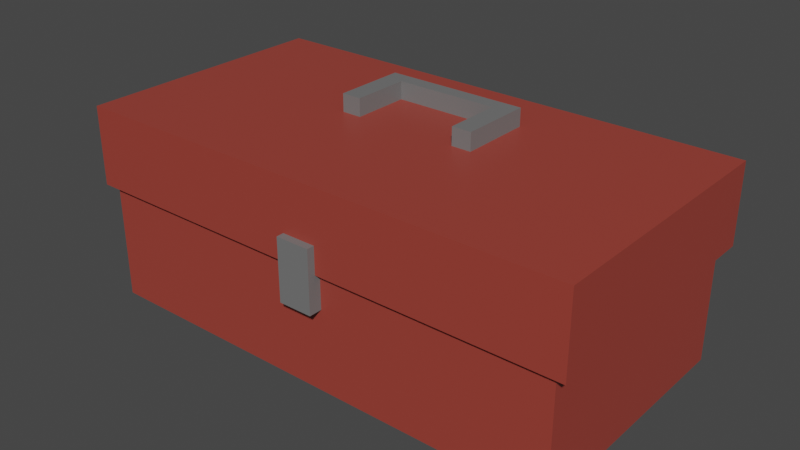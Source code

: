 # Source: toolbox.blend  (saved by Blender 2.93.21; exported with 4.5.12 LTS)
import bpy
from mathutils import Matrix  # noqa: F401  (used for matrix-valued properties, if any)

bpy.ops.wm.read_factory_settings(use_empty=True)
scene = bpy.context.scene
scene.name = 'Scene'

# ---- collections
col_collection = bpy.data.collections.new('Collection'); scene.collection.children.link(col_collection)

# ---- materials (node trees are filled in below, after node groups)
mat_material = bpy.data.materials.new('Material')
mat_material.alpha_threshold = 0.0
mat_material.use_transparent_shadow = False
mat_material.line_color = (0.0, 0.0, 0.0, 1.0)
mat_material_001 = bpy.data.materials.new('Material.001')
mat_material_001.alpha_threshold = 0.0
mat_material_001.use_transparent_shadow = False
mat_material_001.line_color = (0.0, 0.0, 0.0, 1.0)

# ---- material node trees
mat_material.use_nodes = True; mat_material.node_tree.nodes.clear()
_N = mat_material.node_tree.nodes; _L = mat_material.node_tree.links
n0 = _N.new('ShaderNodeOutputMaterial'); n0.name = 'Material Output'; n0.location = (300, 300)
n1 = _N.new('ShaderNodeBsdfPrincipled'); n1.name = 'Principled BSDF'; n1.location = (10, 300)
n1.distribution = 'GGX'
n1.subsurface_method = 'BURLEY'
n1.inputs[0].default_value = (0.3404, 0.05144, 0.03689, 1.0)
n1.inputs[2].default_value = 0.4
n1.inputs[3].default_value = 1.45
n1.inputs[27].default_value = (0.0, 0.0, 0.0, 1.0)
n1.inputs[28].default_value = 1.0
_L.new(n1.outputs[0], n0.inputs[0])
n0.is_active_output = True
mat_material_001.use_nodes = True; mat_material_001.node_tree.nodes.clear()
_N = mat_material_001.node_tree.nodes; _L = mat_material_001.node_tree.links
n0 = _N.new('ShaderNodeOutputMaterial'); n0.name = 'Material Output'; n0.location = (300, 300)
n1 = _N.new('ShaderNodeBsdfPrincipled'); n1.name = 'Principled BSDF'; n1.location = (10, 300)
n1.distribution = 'GGX'
n1.subsurface_method = 'BURLEY'
n1.inputs[0].default_value = (0.1739, 0.1739, 0.1739, 1.0)
n1.inputs[2].default_value = 0.4
n1.inputs[3].default_value = 1.45
n1.inputs[27].default_value = (0.0, 0.0, 0.0, 1.0)
n1.inputs[28].default_value = 1.0
_L.new(n1.outputs[0], n0.inputs[0])
n0.is_active_output = True

# ---- world
world_world = bpy.data.worlds.new('World'); scene.world = world_world
world_world.use_nodes = True; world_world.node_tree.nodes.clear()
_N = world_world.node_tree.nodes; _L = world_world.node_tree.links
n0 = _N.new('ShaderNodeOutputWorld'); n0.name = 'World Output'; n0.location = (300, 300)
n1 = _N.new('ShaderNodeBackground'); n1.name = 'Background'; n1.location = (10, 300)
n1.inputs[0].default_value = (0.05088, 0.05088, 0.05088, 1.0)
_L.new(n1.outputs[0], n0.inputs[0])
n0.is_active_output = True
world_world.color = (0.05088, 0.05088, 0.05088)
world_world.use_sun_shadow = False
world_world.sun_shadow_jitter_overblur = 0.0

# ---- meshes
me_cube = bpy.data.meshes.new('Cube')
me_cube.from_pydata([(1.0, 1.0, -1.0), (1.0, -1.0, -1.0), (-1.0, 1.0, -1.0), (-1.0, -1.0, -1.0), (1.045, 1.045, 1.099), (1.045, 1.045, 0.2519), (1.045, -1.045, 1.099), (1.045, -1.045, 0.2519), (-1.045, 1.045, 1.099), (-1.045, 1.045, 0.2519), (-1.045, -1.045, 1.099), (-1.045, -1.045, 0.2519), (1.0, -1.0, 0.2519), (-1.0, -1.0, 0.2519), (-1.0, 1.0, 0.2519), (1.0, 1.0, 0.2519)], [], [(13, 3, 1, 12), (2, 3, 13, 14), (2, 0, 1, 3), (12, 1, 0, 15), (0, 2, 14, 15), (4, 8, 10, 6), (7, 6, 10, 11), (11, 10, 8, 9), (13, 11, 9, 5, 7, 12, 15, 14), (7, 11, 13, 12), (5, 4, 6, 7), (9, 8, 4, 5)])
_uv = me_cube.uv_layers.new(name='UVMap')
_uv.uv.foreach_set('vector', [0.5315, 1.0, 0.375, 1.0, 0.375, 0.75, 0.5315, 0.75, 0.375, 0.25, 0.375, 0.0, 0.5315, 0.0, 0.5315, 0.25, 0.125, 0.5, 0.375, 0.5, 0.375, 0.75, 0.125, 0.75, 0.5315, 0.75, 0.375, 0.75, 0.375, 0.5, 0.5315, 0.5, 0.375, 0.5, 0.375, 0.25, 0.5315, 0.25, 0.5315, 0.5, 0.625, 0.5, 0.875, 0.5, 0.875, 0.75, 0.625, 0.75, 0.375, 0.75, 0.625, 0.75, 0.625, 1.0, 0.375, 1.0, 0.375, 0.0, 0.625, 0.0, 0.625, 0.25, 0.375, 0.25, 0.1304, 0.7446, 0.125, 0.75, 0.125, 0.5, 0.375, 0.5, 0.375, 0.75, 0.3696, 0.7446, 0.3696, 0.5054, 0.1304, 0.5054, 0.375, 0.75, 0.125, 0.75, 0.1304, 0.7446, 0.3696, 0.7446, 0.375, 0.5, 0.625, 0.5, 0.625, 0.75, 0.375, 0.75, 0.375, 0.25, 0.625, 0.25, 0.625, 0.5, 0.375, 0.5])
me_cube.materials.append(mat_material)
me_cube.use_remesh_preserve_volume = False
me_cube.use_remesh_preserve_attributes = False
me_cube.use_mirror_vertex_groups = False
me_cube.update()
me_cube_002 = bpy.data.meshes.new('Cube.002')
me_cube_002.from_pydata([(-1.0, -4.469, -0.371), (-1.0, -4.469, 1.629), (-1.0, -2.469, -0.371), (-1.0, -2.469, 1.629), (1.0, -4.469, -0.371), (1.0, -4.469, 1.629), (1.0, -2.469, -0.371), (1.0, -2.469, 1.629)], [], [(0, 1, 3, 2), (2, 3, 7, 6), (6, 7, 5, 4), (4, 5, 1, 0), (2, 6, 4, 0), (7, 3, 1, 5)])
_uv = me_cube_002.uv_layers.new(name='UVMap')
_uv.uv.foreach_set('vector', [0.375, 0.0, 0.625, 0.0, 0.625, 0.25, 0.375, 0.25, 0.375, 0.25, 0.625, 0.25, 0.625, 0.5, 0.375, 0.5, 0.375, 0.5, 0.625, 0.5, 0.625, 0.75, 0.375, 0.75, 0.375, 0.75, 0.625, 0.75, 0.625, 1.0, 0.375, 1.0, 0.125, 0.5, 0.375, 0.5, 0.375, 0.75, 0.125, 0.75, 0.625, 0.5, 0.875, 0.5, 0.875, 0.75, 0.625, 0.75])
me_cube_002.materials.append(mat_material_001)
me_cube_002.use_remesh_fix_poles = True
me_cube_002.use_remesh_preserve_attributes = False
me_cube_002.update()
me_cube_003 = bpy.data.meshes.new('Cube.003')
me_cube_003.from_pydata([(-1.0, -2.057, 0.641), (-1.0, -2.057, 2.641), (-1.0, -0.05667, 0.641), (-1.0, -0.05667, 2.641), (1.0, -2.057, 0.641), (1.0, -2.057, 2.641), (1.0, -0.05667, 0.641), (1.0, -0.05667, 2.641), (-0.7226, -1.654, 0.7666), (0.7226, -1.654, 0.7666), (0.7226, -0.05667, 2.641), (-0.7226, -0.05667, 2.641), (-0.7226, -0.05667, 0.7666), (0.7226, -0.05667, 0.7666), (-0.7226, -1.654, 2.641), (0.7226, -1.654, 2.641)], [], [(0, 1, 3, 2), (7, 6, 2, 3, 11, 12, 13, 10), (6, 7, 5, 4), (4, 5, 1, 0), (2, 6, 4, 0), (14, 11, 3, 1, 5, 7, 10, 15), (14, 8, 12, 11), (13, 9, 15, 10), (9, 8, 14, 15), (12, 8, 9, 13)])
_uv = me_cube_003.uv_layers.new(name='UVMap')
_uv.uv.foreach_set('vector', [0.375, 0.0, 0.625, 0.0, 0.625, 0.25, 0.375, 0.25, 0.625, 0.5, 0.375, 0.5, 0.375, 0.25, 0.625, 0.25, 0.625, 0.2847, 0.3907, 0.2847, 0.3907, 0.4653, 0.625, 0.4653, 0.375, 0.5, 0.625, 0.5, 0.625, 0.75, 0.375, 0.75, 0.375, 0.75, 0.625, 0.75, 0.625, 1.0, 0.375, 1.0, 0.125, 0.5, 0.375, 0.5, 0.375, 0.75, 0.125, 0.75, 0.8403, 0.6997, 0.8403, 0.5, 0.875, 0.5, 0.875, 0.75, 0.625, 0.75, 0.625, 0.5, 0.6597, 0.5, 0.6597, 0.6997, 0.6093, 0.0, 0.375, 0.0, 0.375, 0.2309, 0.6093, 0.2309, 0.375, 0.5191, 0.375, 0.75, 0.6093, 0.75, 0.6093, 0.5191, 0.375, 0.75, 0.375, 1.0, 0.6093, 1.0, 0.6093, 0.75, 0.125, 0.5191, 0.125, 0.75, 0.375, 0.75, 0.375, 0.5191])
me_cube_003.materials.append(mat_material_001)
me_cube_003.use_remesh_fix_poles = True
me_cube_003.use_remesh_preserve_attributes = False
me_cube_003.update()

# ---- objects
ob_cube = bpy.data.objects.new('Cube', me_cube)
ob_cube_002 = bpy.data.objects.new('Cube.002', me_cube_002)
ob_cube_001 = bpy.data.objects.new('Cube.001', me_cube_003)

# ---- transforms, parenting, visibility, modifiers, constraints
ob_cube.location = (0.0, 0.0, 0.0)
ob_cube.scale = (1.934, 1.0, 0.7418)
ob_cube.lock_rotations_4d = False
ob_cube.empty_display_type = 'ARROWS'
ob_cube.lineart.crease_threshold = 0.0
ob_cube_002.location = (0.0, 0.0, 1.49e-08)
ob_cube_002.scale = (0.136, 0.2474, 0.2474)
ob_cube_001.location = (0.0, 0.0, 5.96e-08)
ob_cube_001.scale = (0.565, -0.2871, 0.3619)

# ---- collection membership
col_collection.objects.link(ob_cube)
col_collection.objects.link(ob_cube_002)
col_collection.objects.link(ob_cube_001)

# ---- scene / render settings (as saved in the file)
scene.frame_start = 1; scene.frame_end = 250; scene.frame_set(1)
scene.render.engine = 'BLENDER_EEVEE_NEXT'
scene.cycles.use_denoising = False
scene.cycles.samples = 128
scene.cycles.sampling_pattern = 'TABULATED_SOBOL'
scene.cycles.use_adaptive_sampling = False
scene.cycles.use_light_tree = False
scene.view_settings.view_transform = 'Filmic'
bpy.context.view_layer.update()

# ---- added for rendering (the .blend has no active camera and no usable light): camera, sun
cam_auto = bpy.data.cameras.new('AutoCamera')
cam_auto.lens = 50.0
cam_auto.sensor_width = 36.0
cam_auto.clip_end = 1000.0
ob_auto_camera = bpy.data.objects.new('AutoCamera', cam_auto)
scene.collection.objects.link(ob_auto_camera)
ob_auto_camera.location = (4.51981, -5.45377, 3.7228)
ob_auto_camera.rotation_euler = (1.09748, -7.21219e-08, 0.694738)
scene.camera = ob_auto_camera
light_auto_sun = bpy.data.lights.new('AutoSun', 'SUN')
light_auto_sun.energy = 3.0
light_auto_sun.angle = 0.0523599
ob_auto_sun = bpy.data.objects.new('AutoSun', light_auto_sun)
scene.collection.objects.link(ob_auto_sun)
ob_auto_sun.rotation_euler = (0.872665, 0.174533, 0.523599)
bpy.context.view_layer.update()
